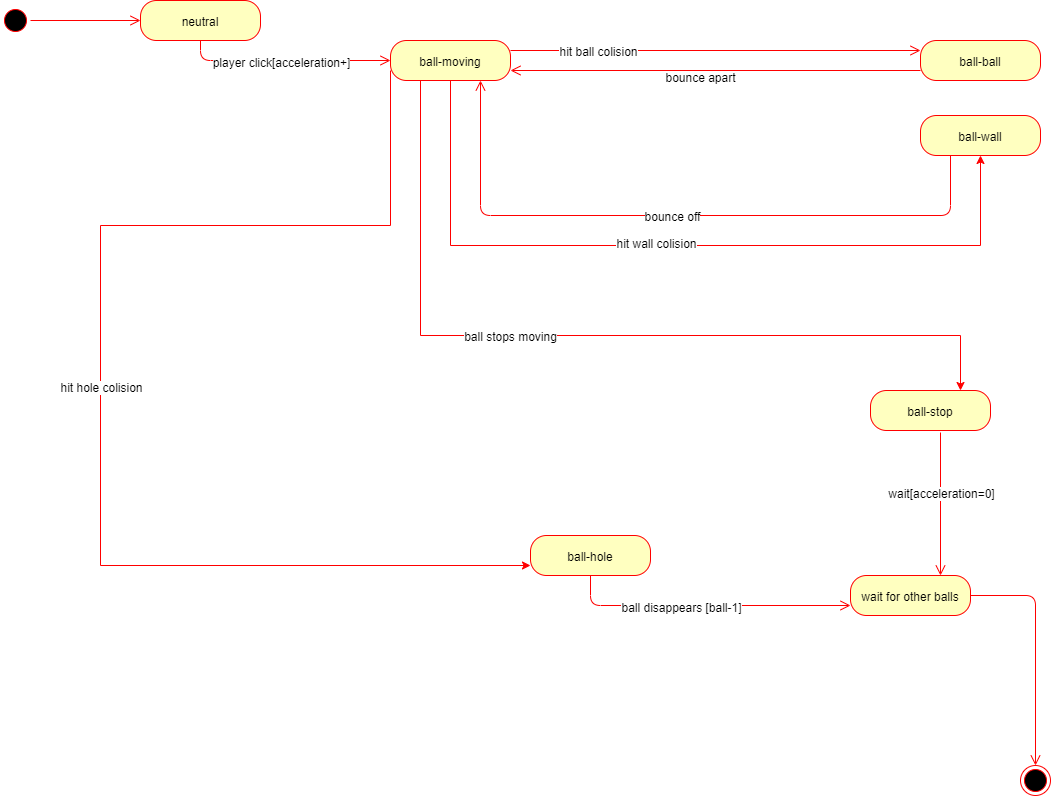

The diagram above was exported from draw.io. Its source (the exported page's mxGraphModel, read from the mxfile embedded in the PNG):
<mxGraphModel dx="1422" dy="794" grid="1" gridSize="10" guides="1" tooltips="1" connect="1" arrows="1" fold="1" page="1" pageScale="1" pageWidth="1100" pageHeight="850" background="#ffffff" math="0" shadow="0">
  <root>
    <mxCell id="0" />
    <mxCell id="1" parent="0" />
    <mxCell id="ScGWQ4sa4ItTHHBP1Faf-1" value="" style="ellipse;html=1;shape=startState;fillColor=#000000;strokeColor=#ff0000;" vertex="1" parent="1">
      <mxGeometry x="30" y="20" width="30" height="30" as="geometry" />
    </mxCell>
    <mxCell id="ScGWQ4sa4ItTHHBP1Faf-2" value="" style="edgeStyle=orthogonalEdgeStyle;html=1;verticalAlign=bottom;endArrow=open;endSize=8;strokeColor=#ff0000;entryX=0;entryY=0.5;entryDx=0;entryDy=0;" edge="1" source="ScGWQ4sa4ItTHHBP1Faf-1" parent="1" target="ScGWQ4sa4ItTHHBP1Faf-4">
      <mxGeometry relative="1" as="geometry">
        <mxPoint x="45" y="110" as="targetPoint" />
      </mxGeometry>
    </mxCell>
    <mxCell id="ScGWQ4sa4ItTHHBP1Faf-3" value="" style="ellipse;html=1;shape=endState;fillColor=#000000;strokeColor=#ff0000;" vertex="1" parent="1">
      <mxGeometry x="1050" y="780" width="30" height="30" as="geometry" />
    </mxCell>
    <mxCell id="ScGWQ4sa4ItTHHBP1Faf-4" value="neutral" style="rounded=1;whiteSpace=wrap;html=1;arcSize=40;fontColor=#000000;fillColor=#ffffc0;strokeColor=#ff0000;" vertex="1" parent="1">
      <mxGeometry x="170" y="15" width="120" height="40" as="geometry" />
    </mxCell>
    <mxCell id="ScGWQ4sa4ItTHHBP1Faf-5" value="" style="edgeStyle=orthogonalEdgeStyle;html=1;verticalAlign=bottom;endArrow=open;endSize=8;strokeColor=#ff0000;entryX=0;entryY=0.5;entryDx=0;entryDy=0;" edge="1" source="ScGWQ4sa4ItTHHBP1Faf-4" parent="1" target="ScGWQ4sa4ItTHHBP1Faf-12">
      <mxGeometry relative="1" as="geometry">
        <mxPoint x="220" y="210" as="targetPoint" />
        <Array as="points">
          <mxPoint x="230" y="75" />
        </Array>
      </mxGeometry>
    </mxCell>
    <mxCell id="ScGWQ4sa4ItTHHBP1Faf-21" value="player click[acceleration+]" style="text;html=1;align=center;verticalAlign=middle;resizable=0;points=[];labelBackgroundColor=#ffffff;" vertex="1" connectable="0" parent="ScGWQ4sa4ItTHHBP1Faf-5">
      <mxGeometry x="-0.3143" y="-3" relative="1" as="geometry">
        <mxPoint x="28" y="-3" as="offset" />
      </mxGeometry>
    </mxCell>
    <mxCell id="ScGWQ4sa4ItTHHBP1Faf-6" value="wait for other balls" style="rounded=1;whiteSpace=wrap;html=1;arcSize=40;fontColor=#000000;fillColor=#ffffc0;strokeColor=#ff0000;" vertex="1" parent="1">
      <mxGeometry x="880" y="590" width="120" height="40" as="geometry" />
    </mxCell>
    <mxCell id="ScGWQ4sa4ItTHHBP1Faf-7" value="" style="edgeStyle=orthogonalEdgeStyle;html=1;verticalAlign=bottom;endArrow=open;endSize=8;strokeColor=#ff0000;entryX=0.5;entryY=0;entryDx=0;entryDy=0;" edge="1" source="ScGWQ4sa4ItTHHBP1Faf-6" parent="1" target="ScGWQ4sa4ItTHHBP1Faf-3">
      <mxGeometry relative="1" as="geometry">
        <mxPoint x="940" y="640" as="targetPoint" />
        <Array as="points">
          <mxPoint x="1065" y="610" />
        </Array>
      </mxGeometry>
    </mxCell>
    <mxCell id="ScGWQ4sa4ItTHHBP1Faf-8" value="ball-ball" style="rounded=1;whiteSpace=wrap;html=1;arcSize=40;fontColor=#000000;fillColor=#ffffc0;strokeColor=#ff0000;" vertex="1" parent="1">
      <mxGeometry x="950" y="55" width="120" height="40" as="geometry" />
    </mxCell>
    <mxCell id="ScGWQ4sa4ItTHHBP1Faf-9" value="" style="edgeStyle=orthogonalEdgeStyle;html=1;verticalAlign=bottom;endArrow=open;endSize=8;strokeColor=#ff0000;entryX=1;entryY=0.75;entryDx=0;entryDy=0;exitX=0;exitY=0.75;exitDx=0;exitDy=0;" edge="1" source="ScGWQ4sa4ItTHHBP1Faf-8" parent="1" target="ScGWQ4sa4ItTHHBP1Faf-12">
      <mxGeometry relative="1" as="geometry">
        <mxPoint x="810" y="220" as="targetPoint" />
        <Array as="points">
          <mxPoint x="950" y="85" />
        </Array>
      </mxGeometry>
    </mxCell>
    <mxCell id="ScGWQ4sa4ItTHHBP1Faf-23" value="bounce apart" style="text;html=1;align=center;verticalAlign=middle;resizable=0;points=[];labelBackgroundColor=#ffffff;" vertex="1" connectable="0" parent="ScGWQ4sa4ItTHHBP1Faf-9">
      <mxGeometry x="0.078" y="5" relative="1" as="geometry">
        <mxPoint as="offset" />
      </mxGeometry>
    </mxCell>
    <mxCell id="ScGWQ4sa4ItTHHBP1Faf-10" value="ball-stop" style="rounded=1;whiteSpace=wrap;html=1;arcSize=40;fontColor=#000000;fillColor=#ffffc0;strokeColor=#ff0000;" vertex="1" parent="1">
      <mxGeometry x="900" y="405" width="120" height="40" as="geometry" />
    </mxCell>
    <mxCell id="ScGWQ4sa4ItTHHBP1Faf-11" value="" style="edgeStyle=orthogonalEdgeStyle;html=1;verticalAlign=bottom;endArrow=open;endSize=8;strokeColor=#ff0000;entryX=0.75;entryY=0;entryDx=0;entryDy=0;exitX=0.583;exitY=1.05;exitDx=0;exitDy=0;exitPerimeter=0;" edge="1" source="ScGWQ4sa4ItTHHBP1Faf-10" parent="1" target="ScGWQ4sa4ItTHHBP1Faf-6">
      <mxGeometry relative="1" as="geometry">
        <mxPoint x="150" y="530" as="targetPoint" />
        <Array as="points" />
      </mxGeometry>
    </mxCell>
    <mxCell id="ScGWQ4sa4ItTHHBP1Faf-33" value="wait[acceleration=0]" style="text;html=1;align=center;verticalAlign=middle;resizable=0;points=[];labelBackgroundColor=#ffffff;" vertex="1" connectable="0" parent="ScGWQ4sa4ItTHHBP1Faf-11">
      <mxGeometry x="-0.1748" relative="1" as="geometry">
        <mxPoint as="offset" />
      </mxGeometry>
    </mxCell>
    <mxCell id="ScGWQ4sa4ItTHHBP1Faf-20" style="edgeStyle=orthogonalEdgeStyle;rounded=0;orthogonalLoop=1;jettySize=auto;html=1;exitX=0;exitY=0.75;exitDx=0;exitDy=0;entryX=0;entryY=0.75;entryDx=0;entryDy=0;strokeColor=#FF0000;" edge="1" parent="1" source="ScGWQ4sa4ItTHHBP1Faf-12" target="ScGWQ4sa4ItTHHBP1Faf-16">
      <mxGeometry relative="1" as="geometry">
        <Array as="points">
          <mxPoint x="420" y="240" />
          <mxPoint x="130" y="240" />
          <mxPoint x="130" y="580" />
        </Array>
      </mxGeometry>
    </mxCell>
    <mxCell id="ScGWQ4sa4ItTHHBP1Faf-29" value="hit hole colision" style="text;html=1;align=center;verticalAlign=middle;resizable=0;points=[];labelBackgroundColor=#ffffff;" vertex="1" connectable="0" parent="ScGWQ4sa4ItTHHBP1Faf-20">
      <mxGeometry x="-0.0044" relative="1" as="geometry">
        <mxPoint as="offset" />
      </mxGeometry>
    </mxCell>
    <mxCell id="ScGWQ4sa4ItTHHBP1Faf-25" style="edgeStyle=orthogonalEdgeStyle;rounded=0;orthogonalLoop=1;jettySize=auto;html=1;exitX=0.5;exitY=1;exitDx=0;exitDy=0;entryX=0.5;entryY=1;entryDx=0;entryDy=0;strokeColor=#FF0000;" edge="1" parent="1" source="ScGWQ4sa4ItTHHBP1Faf-12" target="ScGWQ4sa4ItTHHBP1Faf-14">
      <mxGeometry relative="1" as="geometry">
        <Array as="points">
          <mxPoint x="480" y="260" />
          <mxPoint x="1010" y="260" />
        </Array>
      </mxGeometry>
    </mxCell>
    <mxCell id="ScGWQ4sa4ItTHHBP1Faf-26" value="hit wall colision" style="text;html=1;align=center;verticalAlign=middle;resizable=0;points=[];labelBackgroundColor=#ffffff;" vertex="1" connectable="0" parent="ScGWQ4sa4ItTHHBP1Faf-25">
      <mxGeometry x="-0.0574" y="4" relative="1" as="geometry">
        <mxPoint as="offset" />
      </mxGeometry>
    </mxCell>
    <mxCell id="ScGWQ4sa4ItTHHBP1Faf-27" style="edgeStyle=orthogonalEdgeStyle;rounded=0;orthogonalLoop=1;jettySize=auto;html=1;exitX=0.25;exitY=1;exitDx=0;exitDy=0;entryX=0.75;entryY=0;entryDx=0;entryDy=0;strokeColor=#FF0000;" edge="1" parent="1" source="ScGWQ4sa4ItTHHBP1Faf-12" target="ScGWQ4sa4ItTHHBP1Faf-10">
      <mxGeometry relative="1" as="geometry">
        <Array as="points">
          <mxPoint x="450" y="350" />
          <mxPoint x="990" y="350" />
        </Array>
      </mxGeometry>
    </mxCell>
    <mxCell id="ScGWQ4sa4ItTHHBP1Faf-28" value="ball stops moving" style="text;html=1;align=center;verticalAlign=middle;resizable=0;points=[];labelBackgroundColor=#ffffff;" vertex="1" connectable="0" parent="ScGWQ4sa4ItTHHBP1Faf-27">
      <mxGeometry x="-0.1906" y="1" relative="1" as="geometry">
        <mxPoint as="offset" />
      </mxGeometry>
    </mxCell>
    <mxCell id="ScGWQ4sa4ItTHHBP1Faf-12" value="ball-moving" style="rounded=1;whiteSpace=wrap;html=1;arcSize=40;fontColor=#000000;fillColor=#ffffc0;strokeColor=#ff0000;" vertex="1" parent="1">
      <mxGeometry x="420" y="55" width="120" height="40" as="geometry" />
    </mxCell>
    <mxCell id="ScGWQ4sa4ItTHHBP1Faf-13" value="" style="edgeStyle=orthogonalEdgeStyle;html=1;verticalAlign=bottom;endArrow=open;endSize=8;strokeColor=#ff0000;entryX=0;entryY=0.25;entryDx=0;entryDy=0;exitX=1;exitY=0.25;exitDx=0;exitDy=0;" edge="1" source="ScGWQ4sa4ItTHHBP1Faf-12" parent="1" target="ScGWQ4sa4ItTHHBP1Faf-8">
      <mxGeometry relative="1" as="geometry">
        <mxPoint x="580" y="430" as="targetPoint" />
        <mxPoint x="550" y="65" as="sourcePoint" />
        <Array as="points" />
      </mxGeometry>
    </mxCell>
    <mxCell id="ScGWQ4sa4ItTHHBP1Faf-22" value="hit ball colision" style="text;html=1;align=center;verticalAlign=middle;resizable=0;points=[];labelBackgroundColor=#ffffff;" vertex="1" connectable="0" parent="ScGWQ4sa4ItTHHBP1Faf-13">
      <mxGeometry x="-0.5756" y="1" relative="1" as="geometry">
        <mxPoint as="offset" />
      </mxGeometry>
    </mxCell>
    <mxCell id="ScGWQ4sa4ItTHHBP1Faf-14" value="ball-wall" style="rounded=1;whiteSpace=wrap;html=1;arcSize=40;fontColor=#000000;fillColor=#ffffc0;strokeColor=#ff0000;" vertex="1" parent="1">
      <mxGeometry x="950" y="130" width="120" height="40" as="geometry" />
    </mxCell>
    <mxCell id="ScGWQ4sa4ItTHHBP1Faf-15" value="" style="edgeStyle=orthogonalEdgeStyle;html=1;verticalAlign=bottom;endArrow=open;endSize=8;strokeColor=#ff0000;entryX=0.75;entryY=1;entryDx=0;entryDy=0;exitX=0.25;exitY=1;exitDx=0;exitDy=0;" edge="1" source="ScGWQ4sa4ItTHHBP1Faf-14" parent="1" target="ScGWQ4sa4ItTHHBP1Faf-12">
      <mxGeometry relative="1" as="geometry">
        <mxPoint x="280" y="150" as="targetPoint" />
        <Array as="points">
          <mxPoint x="980" y="230" />
          <mxPoint x="510" y="230" />
        </Array>
      </mxGeometry>
    </mxCell>
    <mxCell id="ScGWQ4sa4ItTHHBP1Faf-24" value="bounce off" style="text;html=1;align=center;verticalAlign=middle;resizable=0;points=[];labelBackgroundColor=#ffffff;" vertex="1" connectable="0" parent="ScGWQ4sa4ItTHHBP1Faf-15">
      <mxGeometry x="0.0186" y="-1" relative="1" as="geometry">
        <mxPoint as="offset" />
      </mxGeometry>
    </mxCell>
    <mxCell id="ScGWQ4sa4ItTHHBP1Faf-16" value="ball-hole" style="rounded=1;whiteSpace=wrap;html=1;arcSize=40;fontColor=#000000;fillColor=#ffffc0;strokeColor=#ff0000;" vertex="1" parent="1">
      <mxGeometry x="560" y="550" width="120" height="40" as="geometry" />
    </mxCell>
    <mxCell id="ScGWQ4sa4ItTHHBP1Faf-17" value="" style="edgeStyle=orthogonalEdgeStyle;html=1;verticalAlign=bottom;endArrow=open;endSize=8;strokeColor=#ff0000;entryX=0;entryY=0.75;entryDx=0;entryDy=0;exitX=0.5;exitY=1;exitDx=0;exitDy=0;" edge="1" source="ScGWQ4sa4ItTHHBP1Faf-16" parent="1" target="ScGWQ4sa4ItTHHBP1Faf-6">
      <mxGeometry relative="1" as="geometry">
        <mxPoint x="350" y="660" as="targetPoint" />
      </mxGeometry>
    </mxCell>
    <mxCell id="ScGWQ4sa4ItTHHBP1Faf-31" value="ball disappears [ball-1]" style="text;html=1;align=center;verticalAlign=middle;resizable=0;points=[];labelBackgroundColor=#ffffff;" vertex="1" connectable="0" parent="ScGWQ4sa4ItTHHBP1Faf-17">
      <mxGeometry x="-0.216" y="-8" relative="1" as="geometry">
        <mxPoint x="6" y="-8" as="offset" />
      </mxGeometry>
    </mxCell>
  </root>
</mxGraphModel>